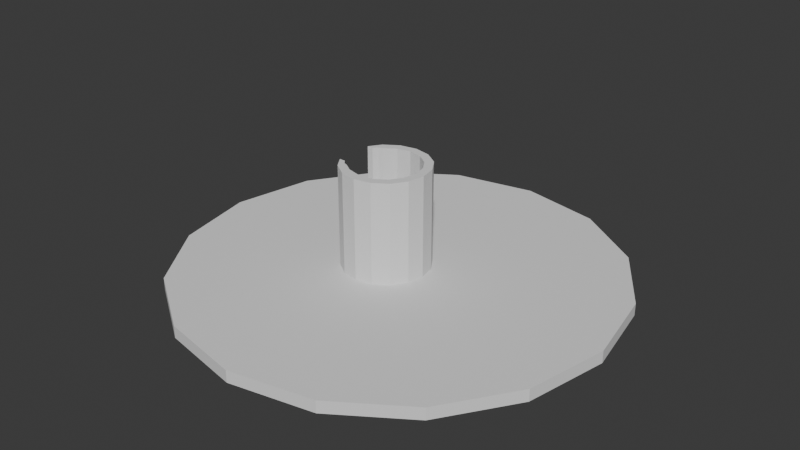 # Source: RobotArmBasePart1.blend  (saved by Blender 4.0.36; exported with 4.5.12 LTS)
import bpy
from mathutils import Matrix  # noqa: F401  (used for matrix-valued properties, if any)

bpy.ops.wm.read_factory_settings(use_empty=True)
scene = bpy.context.scene
scene.name = 'Scene'

# ---- collections
col_collection = bpy.data.collections.new('Collection'); scene.collection.children.link(col_collection)

# ---- world
world_world = bpy.data.worlds.new('World'); scene.world = world_world
world_world.use_nodes = True; world_world.node_tree.nodes.clear()
_N = world_world.node_tree.nodes; _L = world_world.node_tree.links
n0 = _N.new('ShaderNodeOutputWorld'); n0.name = 'World Output'; n0.location = (300, 300)
n1 = _N.new('ShaderNodeBackground'); n1.name = 'Background'; n1.location = (10, 300)
n1.inputs[0].default_value = (0.05088, 0.05088, 0.05088, 1.0)
_L.new(n1.outputs[0], n0.inputs[0])
n0.is_active_output = True
world_world.color = (0.05088, 0.05088, 0.05088)
world_world.use_sun_shadow = False
world_world.sun_shadow_jitter_overblur = 0.0

# ---- meshes
me_cylinder = bpy.data.meshes.new('Cylinder')
me_cylinder.from_pydata([(0.0, 100.0, -2.5), (0.0, 100.0, 2.5), (38.27, 92.39, -2.5), (38.27, 92.39, 2.5), (70.71, 70.71, -2.5), (70.71, 70.71, 2.5), (92.39, 38.27, -2.5), (92.39, 38.27, 2.5), (100.0, 0.0, -2.5), (100.0, 0.0, 2.5), (92.39, -38.27, -2.5), (92.39, -38.27, 2.5), (70.71, -70.71, -2.5), (70.71, -70.71, 2.5), (38.27, -92.39, -2.5), (38.27, -92.39, 2.5), (0.0, -100.0, -2.5), (0.0, -100.0, 2.5), (-38.27, -92.39, -2.5), (-38.27, -92.39, 2.5), (-70.71, -70.71, -2.5), (-70.71, -70.71, 2.5), (-92.39, -38.27, -2.5), (-92.39, -38.27, 2.5), (-100.0, 0.0, -2.5), (-100.0, 0.0, 2.5), (-92.39, 38.27, -2.5), (-92.39, 38.27, 2.5), (-70.71, 70.71, -2.5), (-70.71, 70.71, 2.5), (-38.27, 92.39, -2.5), (-38.27, 92.39, 2.5), (-7.574, 20.0, 2.5), (-7.574, 20.0, 40.5), (0.07944, 18.48, 2.5), (0.07944, 18.48, 40.5), (8.407, 5.413e-05, 25.69), (6.568, 14.14, 2.5), (6.568, 14.14, 40.5), (7.18, -6.165, 25.69), (10.9, 7.654, 2.5), (3.688, -11.39, 25.69), (10.9, 7.654, 40.5), (12.43, 0.0, 2.5), (-1.539, -14.88, 25.69), (12.43, 0.0, 40.5), (10.9, -7.654, 2.5), (-19.1, -11.39, 25.69), (10.9, -7.654, 40.5), (6.568, -14.14, 2.5), (-26.12, -6.165, 25.69), (6.568, -14.14, 40.5), (0.07944, -18.48, 2.5), (-26.12, 5.413e-05, 25.69), (0.07944, -18.48, 40.5), (-7.574, -20.0, 2.5), (-7.574, -20.0, 40.5), (-15.23, -18.48, 2.5), (-22.61, -8.779, 25.69), (-15.23, -18.48, 40.5), (-21.72, -14.14, 2.5), (-21.06, -10.66, 25.69), (-21.72, -14.14, 40.5), (-26.05, -7.654, 2.5), (-27.57, 0.0, 2.5), (-26.05, 7.654, 2.5), (-21.72, 14.14, 2.5), (7.18, 6.166, 25.69), (-21.72, 14.14, 40.5), (-15.23, 18.48, 2.5), (3.688, 11.39, 25.69), (-15.23, 18.48, 40.5), (0.07944, 18.48, 44.5), (-1.539, 14.88, 25.69), (-7.574, 20.0, 44.5), (6.568, 14.14, 44.5), (10.9, 7.654, 44.5), (-7.704, 16.11, 25.69), (12.43, 0.0, 44.5), (10.9, -7.654, 44.5), (-13.87, 14.88, 25.69), (6.568, -14.14, 44.5), (-19.1, 11.39, 25.69), (0.07944, -18.48, 44.5), (-7.574, -20.0, 44.5), (-26.12, 6.166, 25.69), (-15.23, -18.48, 44.5), (-21.72, -14.14, 44.5), (-22.61, 8.779, 25.69), (-21.72, 14.14, 44.5), (-15.23, 18.48, 44.5), (-21.06, 10.66, 25.69), (-15.16, -14.03, 25.69), (-7.417, -16.05, 25.69), (-25.3, -8.779, 40.5), (-25.3, -8.779, 25.69), (-26.05, -7.654, 25.69), (-26.12, -7.326, 25.69), (-26.35, -6.165, 25.69), (-27.57, 0.0, 25.69), (-27.57, 5.413e-05, 25.69), (-26.12, 7.326, 25.69), (-26.05, 7.654, 25.69), (-26.35, 6.166, 25.69), (-25.3, 8.779, 25.69), (-25.3, 8.779, 40.5), (-25.3, 8.779, 44.5), (-25.3, -8.779, 44.5), (-13.87, 14.88, 44.5), (-1.539, 14.88, 44.5), (-7.704, 16.11, 44.5), (-22.61, -8.779, 44.5), (-22.61, 8.779, 44.5), (-7.417, -16.05, 44.5), (-1.539, -14.88, 44.5), (8.407, 5.413e-05, 44.5), (7.18, -6.165, 44.5), (7.18, 6.166, 44.5), (-21.06, -10.66, 44.5), (-21.06, 10.66, 44.5), (-19.1, 11.39, 44.5), (-19.1, -11.39, 44.5), (3.688, 11.39, 44.5), (-15.16, -14.03, 44.5), (3.688, -11.39, 44.5)], [], [(0, 1, 3, 2), (2, 3, 5, 4), (4, 5, 7, 6), (6, 7, 9, 8), (8, 9, 11, 10), (10, 11, 13, 12), (12, 13, 15, 14), (14, 15, 17, 16), (16, 17, 19, 18), (18, 19, 21, 20), (20, 21, 23, 22), (22, 23, 25, 24), (24, 25, 27, 26), (26, 27, 29, 28), (3, 1, 31, 29, 27, 25, 23, 21, 19, 17, 15, 13, 11, 9, 7, 5), (28, 29, 31, 30), (30, 31, 1, 0), (0, 2, 4, 6, 8, 10, 12, 14, 16, 18, 20, 22, 24, 26, 28, 30), (32, 33, 35, 34), (34, 35, 38, 37), (37, 38, 42, 40), (40, 42, 45, 43), (43, 45, 48, 46), (46, 48, 51, 49), (49, 51, 54, 52), (52, 54, 56, 55), (55, 56, 59, 57), (57, 59, 62, 60), (63, 60, 62, 94, 95, 96), (64, 63, 96, 97, 98, 99), (101, 102, 65, 64, 99, 100, 103), (105, 68, 66, 65, 102, 104), (51, 48, 79, 81), (66, 68, 71, 69), (69, 71, 33, 32), (69, 32, 34, 37, 40, 43, 46, 49, 52, 55, 57, 60, 63, 64, 65, 66), (111, 107, 87, 86, 84, 83, 81, 79, 78, 76, 75, 72, 74, 90, 89, 106, 112, 119, 120, 108, 110, 109, 122, 117, 115, 116, 124, 114, 113, 123, 121, 118), (94, 62, 87, 107), (33, 71, 90, 74), (45, 42, 76, 78), (59, 56, 84, 86), (89, 68, 105, 106), (38, 35, 72, 75), (54, 51, 81, 83), (48, 45, 78, 79), (62, 59, 86, 87), (71, 68, 89, 90), (42, 38, 75, 76), (56, 54, 83, 84), (35, 33, 74, 72), (93, 92, 123, 113), (36, 39, 116, 115), (39, 41, 124, 116), (41, 44, 114, 124), (44, 93, 113, 114), (92, 47, 121, 123), (96, 95, 58, 61, 47, 92, 93, 44, 41, 39, 36, 53, 50, 97), (111, 58, 95, 94, 107), (118, 61, 58, 111), (47, 61, 118, 121), (97, 50, 98), (98, 50, 53, 100, 99), (67, 36, 115, 117), (122, 70, 67, 117), (109, 73, 70, 122), (110, 77, 73, 109), (108, 80, 77, 110), (120, 82, 80, 108), (104, 102, 101, 85, 53, 36, 67, 70, 73, 77, 80, 82, 91, 88), (105, 104, 88, 112, 106), (112, 88, 91, 119), (119, 91, 82, 120), (103, 85, 101), (100, 53, 85, 103)])
_uv = me_cylinder.uv_layers.new(name='UVMap')
_uv.uv.foreach_set('vector', [1.0, 0.5, 1.0, 1.0, 0.9375, 1.0, 0.9375, 0.5, 0.9375, 0.5, 0.9375, 1.0, 0.875, 1.0, 0.875, 0.5, 0.875, 0.5, 0.875, 1.0, 0.8125, 1.0, 0.8125, 0.5, 0.8125, 0.5, 0.8125, 1.0, 0.75, 1.0, 0.75, 0.5, 0.75, 0.5, 0.75, 1.0, 0.6875, 1.0, 0.6875, 0.5, 0.6875, 0.5, 0.6875, 1.0, 0.625, 1.0, 0.625, 0.5, 0.625, 0.5, 0.625, 1.0, 0.5625, 1.0, 0.5625, 0.5, 0.5625, 0.5, 0.5625, 1.0, 0.5, 1.0, 0.5, 0.5, 0.5, 0.5, 0.5, 1.0, 0.4375, 1.0, 0.4375, 0.5, 0.4375, 0.5, 0.4375, 1.0, 0.375, 1.0, 0.375, 0.5, 0.375, 0.5, 0.375, 1.0, 0.3125, 1.0, 0.3125, 0.5, 0.3125, 0.5, 0.3125, 1.0, 0.25, 1.0, 0.25, 0.5, 0.25, 0.5, 0.25, 1.0, 0.1875, 1.0, 0.1875, 0.5, 0.1875, 0.5, 0.1875, 1.0, 0.125, 1.0, 0.125, 0.5, 0.3418, 0.4717, 0.25, 0.49, 0.1582, 0.4717, 0.08029, 0.4197, 0.02827, 0.3418, 0.01, 0.25, 0.02827, 0.1582, 0.08029, 0.08029, 0.1582, 0.02827, 0.25, 0.01, 0.3418, 0.02827, 0.4197, 0.08029, 0.4717, 0.1582, 0.49, 0.25, 0.4717, 0.3418, 0.4197, 0.4197, 0.125, 0.5, 0.125, 1.0, 0.0625, 1.0, 0.0625, 0.5, 0.0625, 0.5, 0.0625, 1.0, 0.0, 1.0, 0.0, 0.5, 0.75, 0.49, 0.8418, 0.4717, 0.9197, 0.4197, 0.9717, 0.3418, 0.99, 0.25, 0.9717, 0.1582, 0.9197, 0.08029, 0.8418, 0.02827, 0.75, 0.01, 0.6582, 0.02827, 0.5803, 0.08029, 0.5283, 0.1582, 0.51, 0.25, 0.5283, 0.3418, 0.5803, 0.4197, 0.6582, 0.4717, 1.0, 0.5, 1.0, 1.0, 0.9375, 1.0, 0.9375, 0.5, 0.9375, 0.5, 0.9375, 1.0, 0.875, 1.0, 0.875, 0.5, 0.875, 0.5, 0.875, 1.0, 0.8125, 1.0, 0.8125, 0.5, 0.8125, 0.5, 0.8125, 1.0, 0.75, 1.0, 0.75, 0.5, 0.75, 0.5, 0.75, 1.0, 0.6875, 1.0, 0.6875, 0.5, 0.6875, 0.5, 0.6875, 1.0, 0.625, 1.0, 0.625, 0.5, 0.625, 0.5, 0.625, 1.0, 0.5625, 1.0, 0.5625, 0.5, 0.5625, 0.5, 0.5625, 1.0, 0.5, 1.0, 0.5, 0.5, 0.5, 0.5, 0.5, 1.0, 0.4375, 1.0, 0.4375, 0.5, 0.4375, 0.5, 0.4375, 1.0, 0.375, 1.0, 0.375, 0.5, 0.3125, 0.5, 0.375, 0.5, 0.375, 1.0, 0.3233, 1.0, 0.3233, 0.8052, 0.3125, 0.8052, 0.25, 0.5, 0.3125, 0.5, 0.3125, 0.8052, 0.3098, 0.8052, 0.3003, 0.8052, 0.25, 0.8052, 0.1902, 0.8052, 0.1875, 0.8052, 0.1875, 0.5, 0.25, 0.5, 0.25, 0.8052, 0.25, 0.8052, 0.1997, 0.8052, 0.1767, 1.0, 0.125, 1.0, 0.125, 0.5, 0.1875, 0.5, 0.1875, 0.8052, 0.1767, 0.8052, 0.625, 1.0, 0.6875, 1.0, 0.6875, 1.0, 0.625, 1.0, 0.125, 0.5, 0.125, 1.0, 0.0625, 1.0, 0.0625, 0.5, 0.0625, 0.5, 0.0625, 1.0, 0.0, 1.0, 0.0, 0.5, 0.6582, 0.4717, 0.75, 0.49, 0.8418, 0.4717, 0.9197, 0.4197, 0.9717, 0.3418, 0.99, 0.25, 0.9717, 0.1582, 0.9197, 0.08029, 0.8418, 0.02827, 0.75, 0.01, 0.6582, 0.02827, 0.5803, 0.08029, 0.5283, 0.1582, 0.51, 0.25, 0.5283, 0.3418, 0.5803, 0.4197, 0.06961, 0.1447, 0.03729, 0.1447, 0.08029, 0.08029, 0.1582, 0.02827, 0.25, 0.01, 0.3418, 0.02827, 0.4197, 0.08029, 0.4717, 0.1582, 0.49, 0.25, 0.4717, 0.3418, 0.4197, 0.4197, 0.3418, 0.4717, 0.25, 0.49, 0.1582, 0.4717, 0.08029, 0.4197, 0.03729, 0.3553, 0.06961, 0.3553, 0.0882, 0.3779, 0.1117, 0.3867, 0.1745, 0.4286, 0.2484, 0.4433, 0.3224, 0.4286, 0.3851, 0.3867, 0.4271, 0.324, 0.4418, 0.25, 0.4271, 0.176, 0.3851, 0.1133, 0.3224, 0.07138, 0.2519, 0.05735, 0.159, 0.0817, 0.1117, 0.1133, 0.0882, 0.1221, 0.3233, 1.0, 0.375, 1.0, 0.375, 1.0, 0.3233, 1.0, 0.0, 1.0, 0.0625, 1.0, 0.0625, 1.0, 0.0, 1.0, 0.75, 1.0, 0.8125, 1.0, 0.8125, 1.0, 0.75, 1.0, 0.4375, 1.0, 0.5, 1.0, 0.5, 1.0, 0.4375, 1.0, 0.125, 1.0, 0.125, 1.0, 0.1767, 1.0, 0.1767, 1.0, 0.875, 1.0, 0.9375, 1.0, 0.9375, 1.0, 0.875, 1.0, 0.5625, 1.0, 0.625, 1.0, 0.625, 1.0, 0.5625, 1.0, 0.6875, 1.0, 0.75, 1.0, 0.75, 1.0, 0.6875, 1.0, 0.375, 1.0, 0.4375, 1.0, 0.4375, 1.0, 0.375, 1.0, 0.0625, 1.0, 0.125, 1.0, 0.125, 1.0, 0.0625, 1.0, 0.8125, 1.0, 0.875, 1.0, 0.875, 1.0, 0.8125, 1.0, 0.5, 1.0, 0.5625, 1.0, 0.5625, 1.0, 0.5, 1.0, 0.9375, 1.0, 1.0, 1.0, 1.0, 1.0, 0.9375, 1.0, 0.4327, 0.8741, 0.4327, 0.914, 0.6246, 0.914, 0.6246, 0.8741, 0.75, 0.0, 0.6875, 0.0, 0.6875, 0.9897, 0.75, 0.9897, 0.6875, 0.0, 0.625, 0.0, 0.625, 0.9897, 0.6875, 0.9897, 0.625, 0.0, 0.5625, 0.0, 0.5625, 0.9897, 0.625, 0.9897, 0.5625, 0.0, 0.5029, 0.0, 0.5029, 0.9897, 0.5625, 0.9897, 0.4221, 0.0, 0.375, 0.0, 0.375, 0.9897, 0.4221, 0.9897, 0.331, 0.0, 0.3474, 0.0, 0.3594, 0.0, 0.3672, 0.0, 0.375, 0.0, 0.4221, 0.0, 0.5029, 0.0, 0.5625, 0.0, 0.625, 0.0, 0.6875, 0.0, 0.75, 0.0, 0.25, 0.0, 0.3125, 0.0, 0.3264, 0.0, 0.3594, 0.9897, 0.3594, 0.0, 0.3474, 0.0, 0.3474, 0.7792, 0.3474, 0.9897, 0.3672, 0.9897, 0.3672, 0.0, 0.3594, 0.0, 0.3594, 0.9897, 0.375, 0.0, 0.3672, 0.0, 0.3672, 0.9897, 0.375, 0.9897, 0.3264, 0.0, 0.3125, 0.0, 0.3125, 0.0, 0.3125, 0.0, 0.3125, 0.0, 0.25, 0.0, 0.25, 0.0, 0.25, 0.0, 0.6875, 0.0, 0.75, 0.0, 0.75, 0.9897, 0.6875, 0.9897, 0.625, 0.9897, 0.625, 0.0, 0.6875, 0.0, 0.6875, 0.9897, 0.5625, 0.9897, 0.5625, 0.0, 0.625, 0.0, 0.625, 0.9897, 0.5, 0.9897, 0.5, 0.0, 0.5625, 0.0, 0.5625, 0.9897, 0.4375, 0.9897, 0.4375, 0.0, 0.5, 0.0, 0.5, 0.9897, 0.375, 0.9897, 0.375, 0.0, 0.4375, 0.0, 0.4375, 0.9897, 0.3474, 0.0, 0.331, 0.0, 0.3264, 0.0, 0.3125, 0.0, 0.25, 0.0, 0.75, 0.0, 0.6875, 0.0, 0.625, 0.0, 0.5625, 0.0, 0.5, 0.0, 0.4375, 0.0, 0.375, 0.0, 0.3672, 0.0, 0.3594, 0.0, 0.3474, 0.7792, 0.3474, 0.0, 0.3594, 0.0, 0.3594, 0.9897, 0.3474, 0.9897, 0.3594, 0.9897, 0.3594, 0.0, 0.3672, 0.0, 0.3672, 0.9897, 0.3672, 0.9897, 0.3672, 0.0, 0.375, 0.0, 0.375, 0.9897, 0.3125, 0.0, 0.3125, 0.0, 0.3264, 0.0, 0.25, 0.0, 0.25, 0.0, 0.3125, 0.0, 0.3125, 0.0])
me_cylinder.update()

# ---- objects
ob_basepart1 = bpy.data.objects.new('BasePart1', me_cylinder)

# ---- transforms, parenting, visibility, modifiers, constraints
ob_basepart1.location = (0.0, 0.0, 0.0)
ob_basepart1.scale = (0.9, 0.9, 1.0)

# ---- collection membership
col_collection.objects.link(ob_basepart1)

# ---- scene / render settings (as saved in the file)
scene.frame_start = 1; scene.frame_end = 250; scene.frame_set(1)
scene.render.engine = 'BLENDER_EEVEE_NEXT'
scene.cycles.sampling_pattern = 'TABULATED_SOBOL'
bpy.context.view_layer.update()

# ---- added for rendering (the .blend has no active camera and no usable light): camera, sun
cam_auto = bpy.data.cameras.new('AutoCamera')
cam_auto.lens = 50.0
cam_auto.sensor_width = 36.0
cam_auto.clip_end = 4203.29
ob_auto_camera = bpy.data.objects.new('AutoCamera', cam_auto)
scene.collection.objects.link(ob_auto_camera)
ob_auto_camera.location = (239.505, -287.405, 212.604)
ob_auto_camera.rotation_euler = (1.09748, -7.21219e-08, 0.694738)
scene.camera = ob_auto_camera
light_auto_sun = bpy.data.lights.new('AutoSun', 'SUN')
light_auto_sun.energy = 3.0
light_auto_sun.angle = 0.0523599
ob_auto_sun = bpy.data.objects.new('AutoSun', light_auto_sun)
scene.collection.objects.link(ob_auto_sun)
ob_auto_sun.rotation_euler = (0.872665, 0.174533, 0.523599)
bpy.context.view_layer.update()
